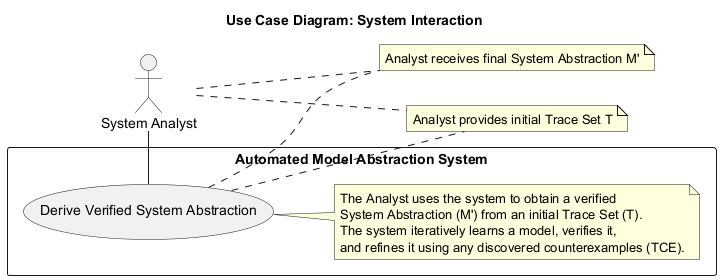

The diagram above was rendered by PlantUML. Its source (embedded in the PNG):
@startuml
title Use Case Diagram: System Interaction

left to right direction

actor "System Analyst" as Analyst

rectangle "Automated Model Abstraction System" {
  usecase "Derive Verified System Abstraction" as UC1
  note right of UC1
    The Analyst uses the system to obtain a verified
    System Abstraction (M') from an initial Trace Set (T).
    The system iteratively learns a model, verifies it,
    and refines it using any discovered counterexamples (TCE).
  end note
}

Analyst -- UC1

note "Analyst provides initial Trace Set T" as N_Input
Analyst .. N_Input
UC1 .. N_Input
note "Analyst receives final System Abstraction M'" as N_Output
Analyst .. N_Output
UC1 .. N_Output
@enduml